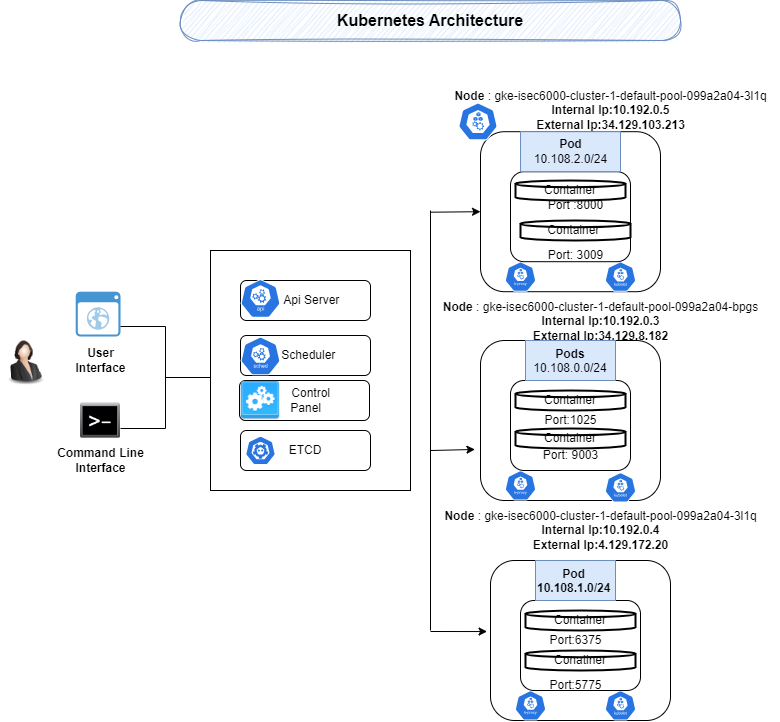

The diagram above was exported from draw.io. Its source (the exported page's mxGraphModel, read from the mxfile embedded in the PNG):
<mxGraphModel dx="1134" dy="1886" grid="1" gridSize="10" guides="1" tooltips="1" connect="1" arrows="1" fold="1" page="1" pageScale="1" pageWidth="827" pageHeight="1169" math="0" shadow="0">
  <root>
    <mxCell id="0" />
    <mxCell id="1" parent="0" />
    <mxCell id="N-XV7Q5pshIM5Ye6ptuM-1" value="" style="rounded=0;whiteSpace=wrap;html=1;" parent="1" vertex="1">
      <mxGeometry x="210" y="160" width="200" height="240" as="geometry" />
    </mxCell>
    <mxCell id="N-XV7Q5pshIM5Ye6ptuM-2" value="&amp;nbsp; &amp;nbsp; Api Server" style="rounded=1;whiteSpace=wrap;html=1;" parent="1" vertex="1">
      <mxGeometry x="240" y="190" width="130" height="40" as="geometry" />
    </mxCell>
    <mxCell id="N-XV7Q5pshIM5Ye6ptuM-3" value="&amp;nbsp; Scheduler" style="rounded=1;whiteSpace=wrap;html=1;" parent="1" vertex="1">
      <mxGeometry x="240" y="245" width="130" height="40" as="geometry" />
    </mxCell>
    <mxCell id="N-XV7Q5pshIM5Ye6ptuM-4" value="ETCD" style="rounded=1;whiteSpace=wrap;html=1;" parent="1" vertex="1">
      <mxGeometry x="240" y="340" width="130" height="40" as="geometry" />
    </mxCell>
    <mxCell id="N-XV7Q5pshIM5Ye6ptuM-5" value="&amp;nbsp; &amp;nbsp; Control&lt;br&gt;&amp;nbsp;Panel" style="rounded=1;whiteSpace=wrap;html=1;" parent="1" vertex="1">
      <mxGeometry x="239" y="290" width="130" height="40" as="geometry" />
    </mxCell>
    <mxCell id="N-XV7Q5pshIM5Ye6ptuM-6" value="" style="html=1;dashed=0;whitespace=wrap;fillColor=#2875E2;strokeColor=#ffffff;points=[[0.005,0.63,0],[0.1,0.2,0],[0.9,0.2,0],[0.5,0,0],[0.995,0.63,0],[0.72,0.99,0],[0.5,1,0],[0.28,0.99,0]];verticalLabelPosition=bottom;align=center;verticalAlign=top;shape=mxgraph.kubernetes.icon;prIcon=api;" parent="1" vertex="1">
      <mxGeometry x="240" y="186" width="40" height="44" as="geometry" />
    </mxCell>
    <mxCell id="N-XV7Q5pshIM5Ye6ptuM-8" value="" style="html=1;dashed=0;whitespace=wrap;fillColor=#2875E2;strokeColor=#ffffff;points=[[0.005,0.63,0],[0.1,0.2,0],[0.9,0.2,0],[0.5,0,0],[0.995,0.63,0],[0.72,0.99,0],[0.5,1,0],[0.28,0.99,0]];verticalLabelPosition=bottom;align=center;verticalAlign=top;shape=mxgraph.kubernetes.icon;prIcon=etcd;" parent="1" vertex="1">
      <mxGeometry x="245" y="338" width="30" height="44" as="geometry" />
    </mxCell>
    <mxCell id="N-XV7Q5pshIM5Ye6ptuM-9" value="" style="html=1;dashed=0;whitespace=wrap;fillColor=#2875E2;strokeColor=#ffffff;points=[[0.005,0.63,0],[0.1,0.2,0],[0.9,0.2,0],[0.5,0,0],[0.995,0.63,0],[0.72,0.99,0],[0.5,1,0],[0.28,0.99,0]];verticalLabelPosition=bottom;align=center;verticalAlign=top;shape=mxgraph.kubernetes.icon;prIcon=sched;" parent="1" vertex="1">
      <mxGeometry x="240" y="246" width="40" height="39" as="geometry" />
    </mxCell>
    <mxCell id="N-XV7Q5pshIM5Ye6ptuM-10" value="" style="shape=image;html=1;verticalAlign=top;verticalLabelPosition=bottom;labelBackgroundColor=#ffffff;imageAspect=0;aspect=fixed;image=https://cdn2.iconfinder.com/data/icons/perqui/48/control_panel.png;" parent="1" vertex="1">
      <mxGeometry x="240" y="290" width="40" height="40" as="geometry" />
    </mxCell>
    <mxCell id="N-XV7Q5pshIM5Ye6ptuM-12" value="" style="image;html=1;image=img/lib/clip_art/people/Suit_Woman_128x128.png;" parent="1" vertex="1">
      <mxGeometry y="240" width="50" height="60" as="geometry" />
    </mxCell>
    <mxCell id="N-XV7Q5pshIM5Ye6ptuM-14" value="" style="shadow=0;dashed=0;html=1;strokeColor=none;fillColor=#4495D1;labelPosition=center;verticalLabelPosition=bottom;verticalAlign=top;align=center;outlineConnect=0;shape=mxgraph.veeam.2d.web_ui;" parent="1" vertex="1">
      <mxGeometry x="75.2" y="201.2" width="44.8" height="44.8" as="geometry" />
    </mxCell>
    <mxCell id="N-XV7Q5pshIM5Ye6ptuM-16" value="" style="shape=image;html=1;verticalAlign=top;verticalLabelPosition=bottom;labelBackgroundColor=#ffffff;imageAspect=0;aspect=fixed;image=https://cdn4.iconfinder.com/data/icons/icocentre-free-icons/170/f-command_256-128.png;" parent="1" vertex="1">
      <mxGeometry x="80" y="310" width="40" height="40" as="geometry" />
    </mxCell>
    <mxCell id="N-XV7Q5pshIM5Ye6ptuM-17" value="" style="html=1;shape=mxgraph.flowchart.annotation_2;align=left;labelPosition=right;direction=west;" parent="1" vertex="1">
      <mxGeometry x="120" y="236" width="90" height="102" as="geometry" />
    </mxCell>
    <mxCell id="N-XV7Q5pshIM5Ye6ptuM-20" value="" style="rounded=1;whiteSpace=wrap;html=1;" parent="1" vertex="1">
      <mxGeometry x="480" y="41.2" width="180" height="160" as="geometry" />
    </mxCell>
    <mxCell id="N-XV7Q5pshIM5Ye6ptuM-21" value="" style="html=1;dashed=0;whitespace=wrap;fillColor=#2875E2;strokeColor=#ffffff;points=[[0.005,0.63,0],[0.1,0.2,0],[0.9,0.2,0],[0.5,0,0],[0.995,0.63,0],[0.72,0.99,0],[0.5,1,0],[0.28,0.99,0]];verticalLabelPosition=bottom;align=center;verticalAlign=top;shape=mxgraph.kubernetes.icon;prIcon=k_proxy;" parent="1" vertex="1">
      <mxGeometry x="500" y="171.2" width="40" height="30" as="geometry" />
    </mxCell>
    <mxCell id="N-XV7Q5pshIM5Ye6ptuM-22" value="" style="html=1;dashed=0;whitespace=wrap;fillColor=#2875E2;strokeColor=#ffffff;points=[[0.005,0.63,0],[0.1,0.2,0],[0.9,0.2,0],[0.5,0,0],[0.995,0.63,0],[0.72,0.99,0],[0.5,1,0],[0.28,0.99,0]];verticalLabelPosition=bottom;align=center;verticalAlign=top;shape=mxgraph.kubernetes.icon;prIcon=kubelet;" parent="1" vertex="1">
      <mxGeometry x="600" y="171.2" width="40" height="30" as="geometry" />
    </mxCell>
    <mxCell id="N-XV7Q5pshIM5Ye6ptuM-23" value="" style="html=1;dashed=0;whitespace=wrap;fillColor=#2875E2;strokeColor=#ffffff;points=[[0.005,0.63,0],[0.1,0.2,0],[0.9,0.2,0],[0.5,0,0],[0.995,0.63,0],[0.72,0.99,0],[0.5,1,0],[0.28,0.99,0]];verticalLabelPosition=bottom;align=center;verticalAlign=top;shape=mxgraph.kubernetes.icon;prIcon=node;" parent="1" vertex="1">
      <mxGeometry x="455" y="12" width="45" height="38" as="geometry" />
    </mxCell>
    <mxCell id="N-XV7Q5pshIM5Ye6ptuM-24" value="&lt;b&gt;Node&lt;/b&gt; : gke-isec6000-cluster-1-default-pool-099a2a04-3l1q&lt;br&gt;&lt;b&gt;Internal Ip:10.192.0.5&lt;br&gt;External Ip:34.129.103.213&lt;/b&gt;" style="text;html=1;align=center;verticalAlign=middle;resizable=0;points=[];autosize=1;strokeColor=none;fillColor=none;" parent="1" vertex="1">
      <mxGeometry x="440" y="-10" width="340" height="60" as="geometry" />
    </mxCell>
    <mxCell id="N-XV7Q5pshIM5Ye6ptuM-25" value="" style="rounded=1;whiteSpace=wrap;html=1;" parent="1" vertex="1">
      <mxGeometry x="480" y="250" width="180" height="160" as="geometry" />
    </mxCell>
    <mxCell id="N-XV7Q5pshIM5Ye6ptuM-26" value="" style="rounded=1;whiteSpace=wrap;html=1;" parent="1" vertex="1">
      <mxGeometry x="490" y="470" width="180" height="160" as="geometry" />
    </mxCell>
    <mxCell id="N-XV7Q5pshIM5Ye6ptuM-32" value="&lt;b&gt;Node&lt;/b&gt; : gke-isec6000-cluster-1-default-pool-099a2a04-bpgs&lt;br&gt;&lt;b&gt;Internal Ip:10.192.0.3&lt;/b&gt;&lt;br&gt;&lt;b&gt;External Ip:34.129.8.182&lt;/b&gt;" style="text;html=1;align=center;verticalAlign=middle;resizable=0;points=[];autosize=1;strokeColor=none;fillColor=none;" parent="1" vertex="1">
      <mxGeometry x="430" y="201.2" width="340" height="60" as="geometry" />
    </mxCell>
    <mxCell id="N-XV7Q5pshIM5Ye6ptuM-33" value="&lt;b&gt;Node&lt;/b&gt; : gke-isec6000-cluster-1-default-pool-099a2a04-3l1q&lt;br&gt;&lt;b&gt;Internal Ip:10.192.0.4&lt;br&gt;External Ip:4.129.172.20&lt;/b&gt;" style="text;html=1;align=center;verticalAlign=middle;resizable=0;points=[];autosize=1;strokeColor=none;fillColor=none;" parent="1" vertex="1">
      <mxGeometry x="430" y="410" width="340" height="60" as="geometry" />
    </mxCell>
    <mxCell id="N-XV7Q5pshIM5Ye6ptuM-34" value="" style="endArrow=none;html=1;rounded=0;" parent="1" edge="1">
      <mxGeometry width="50" height="50" relative="1" as="geometry">
        <mxPoint x="430" y="540" as="sourcePoint" />
        <mxPoint x="430" y="120" as="targetPoint" />
      </mxGeometry>
    </mxCell>
    <mxCell id="N-XV7Q5pshIM5Ye6ptuM-35" value="" style="endArrow=classic;html=1;rounded=0;entryX=-0.031;entryY=0.681;entryDx=0;entryDy=0;entryPerimeter=0;" parent="1" target="N-XV7Q5pshIM5Ye6ptuM-25" edge="1">
      <mxGeometry width="50" height="50" relative="1" as="geometry">
        <mxPoint x="430" y="360" as="sourcePoint" />
        <mxPoint x="480" y="310" as="targetPoint" />
      </mxGeometry>
    </mxCell>
    <mxCell id="N-XV7Q5pshIM5Ye6ptuM-36" value="" style="endArrow=classic;html=1;rounded=0;entryX=-0.019;entryY=0.444;entryDx=0;entryDy=0;entryPerimeter=0;" parent="1" target="N-XV7Q5pshIM5Ye6ptuM-26" edge="1">
      <mxGeometry width="50" height="50" relative="1" as="geometry">
        <mxPoint x="430" y="541" as="sourcePoint" />
        <mxPoint x="474" y="540" as="targetPoint" />
      </mxGeometry>
    </mxCell>
    <mxCell id="N-XV7Q5pshIM5Ye6ptuM-37" value="" style="endArrow=classic;html=1;rounded=0;entryX=0;entryY=0.5;entryDx=0;entryDy=0;" parent="1" target="N-XV7Q5pshIM5Ye6ptuM-20" edge="1">
      <mxGeometry width="50" height="50" relative="1" as="geometry">
        <mxPoint x="430" y="121.7" as="sourcePoint" />
        <mxPoint x="474" y="120.7" as="targetPoint" />
      </mxGeometry>
    </mxCell>
    <mxCell id="oyIoBcqpXFhbC6D5SAyJ-1" value="" style="html=1;dashed=0;whitespace=wrap;fillColor=#2875E2;strokeColor=#ffffff;points=[[0.005,0.63,0],[0.1,0.2,0],[0.9,0.2,0],[0.5,0,0],[0.995,0.63,0],[0.72,0.99,0],[0.5,1,0],[0.28,0.99,0]];verticalLabelPosition=bottom;align=center;verticalAlign=top;shape=mxgraph.kubernetes.icon;prIcon=k_proxy;" vertex="1" parent="1">
      <mxGeometry x="500" y="380" width="40" height="30" as="geometry" />
    </mxCell>
    <mxCell id="oyIoBcqpXFhbC6D5SAyJ-2" value="" style="html=1;dashed=0;whitespace=wrap;fillColor=#2875E2;strokeColor=#ffffff;points=[[0.005,0.63,0],[0.1,0.2,0],[0.9,0.2,0],[0.5,0,0],[0.995,0.63,0],[0.72,0.99,0],[0.5,1,0],[0.28,0.99,0]];verticalLabelPosition=bottom;align=center;verticalAlign=top;shape=mxgraph.kubernetes.icon;prIcon=k_proxy;" vertex="1" parent="1">
      <mxGeometry x="510" y="600" width="40" height="30" as="geometry" />
    </mxCell>
    <mxCell id="oyIoBcqpXFhbC6D5SAyJ-3" value="" style="html=1;dashed=0;whitespace=wrap;fillColor=#2875E2;strokeColor=#ffffff;points=[[0.005,0.63,0],[0.1,0.2,0],[0.9,0.2,0],[0.5,0,0],[0.995,0.63,0],[0.72,0.99,0],[0.5,1,0],[0.28,0.99,0]];verticalLabelPosition=bottom;align=center;verticalAlign=top;shape=mxgraph.kubernetes.icon;prIcon=kubelet;" vertex="1" parent="1">
      <mxGeometry x="600" y="600" width="40" height="30" as="geometry" />
    </mxCell>
    <mxCell id="oyIoBcqpXFhbC6D5SAyJ-4" value="" style="html=1;dashed=0;whitespace=wrap;fillColor=#2875E2;strokeColor=#ffffff;points=[[0.005,0.63,0],[0.1,0.2,0],[0.9,0.2,0],[0.5,0,0],[0.995,0.63,0],[0.72,0.99,0],[0.5,1,0],[0.28,0.99,0]];verticalLabelPosition=bottom;align=center;verticalAlign=top;shape=mxgraph.kubernetes.icon;prIcon=kubelet;" vertex="1" parent="1">
      <mxGeometry x="600" y="382" width="40" height="30" as="geometry" />
    </mxCell>
    <mxCell id="oyIoBcqpXFhbC6D5SAyJ-15" value="" style="rounded=1;whiteSpace=wrap;html=1;" vertex="1" parent="1">
      <mxGeometry x="510" y="81.2" width="120" height="90" as="geometry" />
    </mxCell>
    <mxCell id="oyIoBcqpXFhbC6D5SAyJ-17" value="" style="rounded=1;whiteSpace=wrap;html=1;" vertex="1" parent="1">
      <mxGeometry x="510" y="290" width="120" height="90" as="geometry" />
    </mxCell>
    <mxCell id="oyIoBcqpXFhbC6D5SAyJ-18" value="" style="rounded=1;whiteSpace=wrap;html=1;" vertex="1" parent="1">
      <mxGeometry x="520" y="510" width="120" height="90" as="geometry" />
    </mxCell>
    <mxCell id="oyIoBcqpXFhbC6D5SAyJ-20" value="&lt;b&gt;Pod&lt;br&gt;&lt;/b&gt;10.108.2.0/24&lt;b&gt;&lt;br&gt;&lt;/b&gt;" style="text;html=1;align=center;verticalAlign=middle;resizable=0;points=[];autosize=1;strokeColor=#6c8ebf;fillColor=#dae8fc;" vertex="1" parent="1">
      <mxGeometry x="520" y="41.2" width="100" height="40" as="geometry" />
    </mxCell>
    <mxCell id="oyIoBcqpXFhbC6D5SAyJ-21" value="&lt;div style=&quot;&quot;&gt;&lt;b style=&quot;background-color: initial;&quot;&gt;Pods&lt;/b&gt;&lt;/div&gt;10.108.0.0/24" style="text;whiteSpace=wrap;html=1;align=center;fillColor=#dae8fc;strokeColor=#6c8ebf;" vertex="1" parent="1">
      <mxGeometry x="525" y="250" width="90" height="40" as="geometry" />
    </mxCell>
    <mxCell id="oyIoBcqpXFhbC6D5SAyJ-22" value="&lt;div style=&quot;text-align: center;&quot;&gt;&lt;b style=&quot;background-color: initial;&quot;&gt;Pod&lt;/b&gt;&lt;/div&gt;&lt;b&gt;10.108.1.0/24&lt;/b&gt;" style="text;whiteSpace=wrap;html=1;fillColor=#dae8fc;strokeColor=#6c8ebf;" vertex="1" parent="1">
      <mxGeometry x="535" y="470" width="80" height="40" as="geometry" />
    </mxCell>
    <mxCell id="oyIoBcqpXFhbC6D5SAyJ-26" value="Container&amp;nbsp;" style="strokeWidth=2;html=1;shape=mxgraph.flowchart.database;whiteSpace=wrap;" vertex="1" parent="1">
      <mxGeometry x="520" y="130" width="110" height="20" as="geometry" />
    </mxCell>
    <mxCell id="oyIoBcqpXFhbC6D5SAyJ-28" value="Container" style="strokeWidth=2;html=1;shape=mxgraph.flowchart.database;whiteSpace=wrap;" vertex="1" parent="1">
      <mxGeometry x="515" y="300" width="110" height="20" as="geometry" />
    </mxCell>
    <mxCell id="oyIoBcqpXFhbC6D5SAyJ-29" value="Container" style="strokeWidth=2;html=1;shape=mxgraph.flowchart.database;whiteSpace=wrap;" vertex="1" parent="1">
      <mxGeometry x="515" y="338" width="110" height="20" as="geometry" />
    </mxCell>
    <mxCell id="oyIoBcqpXFhbC6D5SAyJ-30" value="Container" style="strokeWidth=2;html=1;shape=mxgraph.flowchart.database;whiteSpace=wrap;" vertex="1" parent="1">
      <mxGeometry x="525" y="520" width="110" height="20" as="geometry" />
    </mxCell>
    <mxCell id="oyIoBcqpXFhbC6D5SAyJ-31" value="Conatiner" style="strokeWidth=2;html=1;shape=mxgraph.flowchart.database;whiteSpace=wrap;" vertex="1" parent="1">
      <mxGeometry x="525" y="560" width="110" height="20" as="geometry" />
    </mxCell>
    <mxCell id="oyIoBcqpXFhbC6D5SAyJ-38" value="Container" style="strokeWidth=2;html=1;shape=mxgraph.flowchart.database;whiteSpace=wrap;" vertex="1" parent="1">
      <mxGeometry x="515" y="90" width="110" height="20" as="geometry" />
    </mxCell>
    <mxCell id="oyIoBcqpXFhbC6D5SAyJ-39" value="Port: 3009" style="text;html=1;align=center;verticalAlign=middle;resizable=0;points=[];autosize=1;strokeColor=none;fillColor=none;" vertex="1" parent="1">
      <mxGeometry x="535" y="150" width="80" height="30" as="geometry" />
    </mxCell>
    <mxCell id="oyIoBcqpXFhbC6D5SAyJ-41" value="Port: 9003" style="text;html=1;align=center;verticalAlign=middle;resizable=0;points=[];autosize=1;strokeColor=none;fillColor=none;" vertex="1" parent="1">
      <mxGeometry x="530" y="350" width="80" height="30" as="geometry" />
    </mxCell>
    <mxCell id="oyIoBcqpXFhbC6D5SAyJ-42" value="Port :8000" style="text;html=1;align=center;verticalAlign=middle;resizable=0;points=[];autosize=1;strokeColor=none;fillColor=none;" vertex="1" parent="1">
      <mxGeometry x="535" y="100" width="80" height="30" as="geometry" />
    </mxCell>
    <mxCell id="oyIoBcqpXFhbC6D5SAyJ-43" value="Port:6375" style="text;html=1;align=center;verticalAlign=middle;resizable=0;points=[];autosize=1;strokeColor=none;fillColor=none;" vertex="1" parent="1">
      <mxGeometry x="535" y="535" width="80" height="30" as="geometry" />
    </mxCell>
    <mxCell id="oyIoBcqpXFhbC6D5SAyJ-44" value="Port:1025" style="text;html=1;align=center;verticalAlign=middle;resizable=0;points=[];autosize=1;strokeColor=none;fillColor=none;" vertex="1" parent="1">
      <mxGeometry x="530" y="315" width="80" height="30" as="geometry" />
    </mxCell>
    <mxCell id="oyIoBcqpXFhbC6D5SAyJ-46" value="Port:5775" style="text;html=1;align=center;verticalAlign=middle;resizable=0;points=[];autosize=1;strokeColor=none;fillColor=none;" vertex="1" parent="1">
      <mxGeometry x="535" y="580" width="80" height="30" as="geometry" />
    </mxCell>
    <mxCell id="oyIoBcqpXFhbC6D5SAyJ-48" value="&lt;b&gt;User&lt;br&gt;Interface&lt;/b&gt;" style="text;html=1;align=center;verticalAlign=middle;resizable=0;points=[];autosize=1;strokeColor=none;fillColor=none;" vertex="1" parent="1">
      <mxGeometry x="65" y="250" width="70" height="40" as="geometry" />
    </mxCell>
    <mxCell id="oyIoBcqpXFhbC6D5SAyJ-49" value="&lt;b&gt;Command Line&lt;br&gt;Interface&lt;/b&gt;" style="text;html=1;align=center;verticalAlign=middle;resizable=0;points=[];autosize=1;strokeColor=none;fillColor=none;" vertex="1" parent="1">
      <mxGeometry x="45" y="350" width="110" height="40" as="geometry" />
    </mxCell>
    <mxCell id="oyIoBcqpXFhbC6D5SAyJ-50" value="&lt;font style=&quot;font-size: 16px;&quot;&gt;&lt;b&gt;Kubernetes Architecture&lt;/b&gt;&lt;/font&gt;" style="html=1;dashed=0;whiteSpace=wrap;shape=mxgraph.dfd.start;fillColor=#dae8fc;strokeColor=#6c8ebf;sketch=1;curveFitting=1;jiggle=2;" vertex="1" parent="1">
      <mxGeometry x="180" y="-90" width="500" height="40" as="geometry" />
    </mxCell>
  </root>
</mxGraphModel>